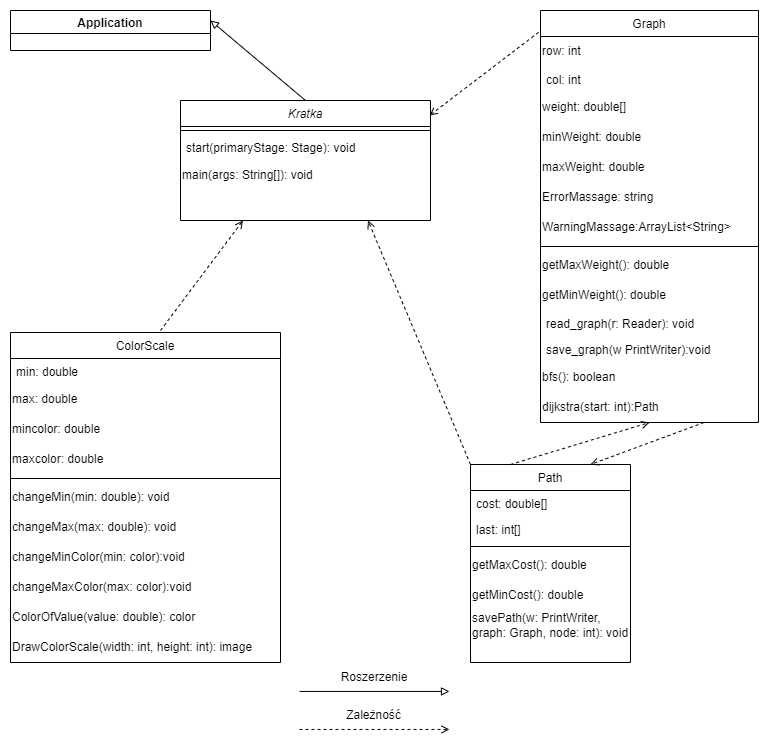

The diagram above was exported from draw.io. Its source (the exported page's mxGraphModel, read from the mxfile embedded in the PNG):
<mxGraphModel dx="1497" dy="836" grid="1" gridSize="10" guides="1" tooltips="1" connect="1" arrows="1" fold="1" page="1" pageScale="1" pageWidth="827" pageHeight="1169" math="0" shadow="0">
  <root>
    <mxCell id="WIyWlLk6GJQsqaUBKTNV-0" />
    <mxCell id="WIyWlLk6GJQsqaUBKTNV-1" parent="WIyWlLk6GJQsqaUBKTNV-0" />
    <mxCell id="zkfFHV4jXpPFQw0GAbJ--0" value="Kratka" style="swimlane;fontStyle=2;align=center;verticalAlign=top;childLayout=stackLayout;horizontal=1;startSize=26;horizontalStack=0;resizeParent=1;resizeLast=0;collapsible=1;marginBottom=0;rounded=0;shadow=0;strokeWidth=1;" parent="WIyWlLk6GJQsqaUBKTNV-1" vertex="1">
      <mxGeometry x="220" y="150" width="250" height="120" as="geometry">
        <mxRectangle x="230" y="140" width="160" height="26" as="alternateBounds" />
      </mxGeometry>
    </mxCell>
    <mxCell id="zkfFHV4jXpPFQw0GAbJ--4" value="" style="line;html=1;strokeWidth=1;align=left;verticalAlign=middle;spacingTop=-1;spacingLeft=3;spacingRight=3;rotatable=0;labelPosition=right;points=[];portConstraint=eastwest;" parent="zkfFHV4jXpPFQw0GAbJ--0" vertex="1">
      <mxGeometry y="26" width="250" height="8" as="geometry" />
    </mxCell>
    <mxCell id="zkfFHV4jXpPFQw0GAbJ--5" value="start(primaryStage: Stage): void" style="text;align=left;verticalAlign=top;spacingLeft=4;spacingRight=4;overflow=hidden;rotatable=0;points=[[0,0.5],[1,0.5]];portConstraint=eastwest;" parent="zkfFHV4jXpPFQw0GAbJ--0" vertex="1">
      <mxGeometry y="34" width="250" height="26" as="geometry" />
    </mxCell>
    <mxCell id="vVbDkCWqMxgIcwpZC8MW-2" value="main(args: String[]): void" style="text;html=1;strokeColor=none;fillColor=none;align=left;verticalAlign=middle;whiteSpace=wrap;rounded=0;" parent="zkfFHV4jXpPFQw0GAbJ--0" vertex="1">
      <mxGeometry y="60" width="250" height="30" as="geometry" />
    </mxCell>
    <mxCell id="zkfFHV4jXpPFQw0GAbJ--6" value="Path" style="swimlane;fontStyle=0;align=center;verticalAlign=top;childLayout=stackLayout;horizontal=1;startSize=26;horizontalStack=0;resizeParent=1;resizeLast=0;collapsible=1;marginBottom=0;rounded=0;shadow=0;strokeWidth=1;" parent="WIyWlLk6GJQsqaUBKTNV-1" vertex="1">
      <mxGeometry x="510" y="514" width="160" height="198" as="geometry">
        <mxRectangle x="130" y="380" width="160" height="26" as="alternateBounds" />
      </mxGeometry>
    </mxCell>
    <mxCell id="zkfFHV4jXpPFQw0GAbJ--7" value="cost: double[]" style="text;align=left;verticalAlign=top;spacingLeft=4;spacingRight=4;overflow=hidden;rotatable=0;points=[[0,0.5],[1,0.5]];portConstraint=eastwest;" parent="zkfFHV4jXpPFQw0GAbJ--6" vertex="1">
      <mxGeometry y="26" width="160" height="26" as="geometry" />
    </mxCell>
    <mxCell id="zkfFHV4jXpPFQw0GAbJ--8" value="last: int[]" style="text;align=left;verticalAlign=top;spacingLeft=4;spacingRight=4;overflow=hidden;rotatable=0;points=[[0,0.5],[1,0.5]];portConstraint=eastwest;rounded=0;shadow=0;html=0;" parent="zkfFHV4jXpPFQw0GAbJ--6" vertex="1">
      <mxGeometry y="52" width="160" height="26" as="geometry" />
    </mxCell>
    <mxCell id="zkfFHV4jXpPFQw0GAbJ--9" value="" style="line;html=1;strokeWidth=1;align=left;verticalAlign=middle;spacingTop=-1;spacingLeft=3;spacingRight=3;rotatable=0;labelPosition=right;points=[];portConstraint=eastwest;" parent="zkfFHV4jXpPFQw0GAbJ--6" vertex="1">
      <mxGeometry y="78" width="160" height="8" as="geometry" />
    </mxCell>
    <mxCell id="vVbDkCWqMxgIcwpZC8MW-23" value="getMaxCost(): double" style="text;html=1;strokeColor=none;fillColor=none;align=left;verticalAlign=middle;whiteSpace=wrap;rounded=0;" parent="zkfFHV4jXpPFQw0GAbJ--6" vertex="1">
      <mxGeometry y="86" width="160" height="30" as="geometry" />
    </mxCell>
    <mxCell id="vVbDkCWqMxgIcwpZC8MW-24" value="getMinCost(): double" style="text;html=1;strokeColor=none;fillColor=none;align=left;verticalAlign=middle;whiteSpace=wrap;rounded=0;" parent="zkfFHV4jXpPFQw0GAbJ--6" vertex="1">
      <mxGeometry y="116" width="160" height="30" as="geometry" />
    </mxCell>
    <mxCell id="PRFuNyq5ZUgLmF7iqGbU-7" value="savePath(w: PrintWriter, graph: Graph, node: int): void" style="text;html=1;strokeColor=none;fillColor=none;align=left;verticalAlign=middle;whiteSpace=wrap;rounded=0;" parent="zkfFHV4jXpPFQw0GAbJ--6" vertex="1">
      <mxGeometry y="146" width="160" height="30" as="geometry" />
    </mxCell>
    <mxCell id="zkfFHV4jXpPFQw0GAbJ--13" value="ColorScale" style="swimlane;fontStyle=0;align=center;verticalAlign=top;childLayout=stackLayout;horizontal=1;startSize=26;horizontalStack=0;resizeParent=1;resizeLast=0;collapsible=1;marginBottom=0;rounded=0;shadow=0;strokeWidth=1;" parent="WIyWlLk6GJQsqaUBKTNV-1" vertex="1">
      <mxGeometry x="50" y="382" width="270" height="330" as="geometry">
        <mxRectangle x="340" y="380" width="170" height="26" as="alternateBounds" />
      </mxGeometry>
    </mxCell>
    <mxCell id="zkfFHV4jXpPFQw0GAbJ--14" value="min: double" style="text;align=left;verticalAlign=top;spacingLeft=4;spacingRight=4;overflow=hidden;rotatable=0;points=[[0,0.5],[1,0.5]];portConstraint=eastwest;" parent="zkfFHV4jXpPFQw0GAbJ--13" vertex="1">
      <mxGeometry y="26" width="270" height="26" as="geometry" />
    </mxCell>
    <mxCell id="vVbDkCWqMxgIcwpZC8MW-5" value="max: double" style="text;html=1;strokeColor=none;fillColor=none;align=left;verticalAlign=middle;whiteSpace=wrap;rounded=0;" parent="zkfFHV4jXpPFQw0GAbJ--13" vertex="1">
      <mxGeometry y="52" width="270" height="30" as="geometry" />
    </mxCell>
    <mxCell id="vVbDkCWqMxgIcwpZC8MW-8" value="mincolor: double" style="text;html=1;strokeColor=none;fillColor=none;align=left;verticalAlign=middle;whiteSpace=wrap;rounded=0;" parent="zkfFHV4jXpPFQw0GAbJ--13" vertex="1">
      <mxGeometry y="82" width="270" height="30" as="geometry" />
    </mxCell>
    <mxCell id="vVbDkCWqMxgIcwpZC8MW-9" value="maxcolor: double" style="text;html=1;strokeColor=none;fillColor=none;align=left;verticalAlign=middle;whiteSpace=wrap;rounded=0;" parent="zkfFHV4jXpPFQw0GAbJ--13" vertex="1">
      <mxGeometry y="112" width="270" height="30" as="geometry" />
    </mxCell>
    <mxCell id="zkfFHV4jXpPFQw0GAbJ--15" value="" style="line;html=1;strokeWidth=1;align=left;verticalAlign=middle;spacingTop=-1;spacingLeft=3;spacingRight=3;rotatable=0;labelPosition=right;points=[];portConstraint=eastwest;" parent="zkfFHV4jXpPFQw0GAbJ--13" vertex="1">
      <mxGeometry y="142" width="270" height="8" as="geometry" />
    </mxCell>
    <mxCell id="vVbDkCWqMxgIcwpZC8MW-13" value="changeMin(min: double): void" style="text;html=1;strokeColor=none;fillColor=none;align=left;verticalAlign=middle;whiteSpace=wrap;rounded=0;" parent="zkfFHV4jXpPFQw0GAbJ--13" vertex="1">
      <mxGeometry y="150" width="270" height="30" as="geometry" />
    </mxCell>
    <mxCell id="vVbDkCWqMxgIcwpZC8MW-12" value="changeMax(max: double): void" style="text;html=1;strokeColor=none;fillColor=none;align=left;verticalAlign=middle;whiteSpace=wrap;rounded=0;" parent="zkfFHV4jXpPFQw0GAbJ--13" vertex="1">
      <mxGeometry y="180" width="270" height="30" as="geometry" />
    </mxCell>
    <mxCell id="PRFuNyq5ZUgLmF7iqGbU-19" value="changeMinColor(min: color):void" style="text;html=1;strokeColor=none;fillColor=none;align=left;verticalAlign=middle;whiteSpace=wrap;rounded=0;" parent="zkfFHV4jXpPFQw0GAbJ--13" vertex="1">
      <mxGeometry y="210" width="270" height="30" as="geometry" />
    </mxCell>
    <mxCell id="PRFuNyq5ZUgLmF7iqGbU-20" value="changeMaxColor(max: color):void" style="text;html=1;strokeColor=none;fillColor=none;align=left;verticalAlign=middle;whiteSpace=wrap;rounded=0;" parent="zkfFHV4jXpPFQw0GAbJ--13" vertex="1">
      <mxGeometry y="240" width="270" height="30" as="geometry" />
    </mxCell>
    <mxCell id="vVbDkCWqMxgIcwpZC8MW-14" value="ColorOfValue(value: double): color" style="text;html=1;strokeColor=none;fillColor=none;align=left;verticalAlign=middle;whiteSpace=wrap;rounded=0;" parent="zkfFHV4jXpPFQw0GAbJ--13" vertex="1">
      <mxGeometry y="270" width="270" height="30" as="geometry" />
    </mxCell>
    <mxCell id="vVbDkCWqMxgIcwpZC8MW-11" value="DrawColorScale(width: int, height: int): image" style="text;html=1;strokeColor=none;fillColor=none;align=left;verticalAlign=middle;whiteSpace=wrap;rounded=0;" parent="zkfFHV4jXpPFQw0GAbJ--13" vertex="1">
      <mxGeometry y="300" width="270" height="30" as="geometry" />
    </mxCell>
    <mxCell id="zkfFHV4jXpPFQw0GAbJ--17" value="Graph" style="swimlane;fontStyle=0;align=center;verticalAlign=top;childLayout=stackLayout;horizontal=1;startSize=26;horizontalStack=0;resizeParent=1;resizeLast=0;collapsible=1;marginBottom=0;rounded=0;shadow=0;strokeWidth=1;" parent="WIyWlLk6GJQsqaUBKTNV-1" vertex="1">
      <mxGeometry x="580" y="60" width="218" height="412" as="geometry">
        <mxRectangle x="550" y="140" width="160" height="26" as="alternateBounds" />
      </mxGeometry>
    </mxCell>
    <mxCell id="vVbDkCWqMxgIcwpZC8MW-16" value="row: int" style="text;html=1;strokeColor=none;fillColor=none;align=left;verticalAlign=middle;whiteSpace=wrap;rounded=0;" parent="zkfFHV4jXpPFQw0GAbJ--17" vertex="1">
      <mxGeometry y="26" width="218" height="30" as="geometry" />
    </mxCell>
    <mxCell id="zkfFHV4jXpPFQw0GAbJ--22" value="col: int" style="text;align=left;verticalAlign=top;spacingLeft=4;spacingRight=4;overflow=hidden;rotatable=0;points=[[0,0.5],[1,0.5]];portConstraint=eastwest;rounded=0;shadow=0;html=0;" parent="zkfFHV4jXpPFQw0GAbJ--17" vertex="1">
      <mxGeometry y="56" width="218" height="26" as="geometry" />
    </mxCell>
    <mxCell id="vVbDkCWqMxgIcwpZC8MW-25" value="weight: double[]" style="text;html=1;strokeColor=none;fillColor=none;align=left;verticalAlign=middle;whiteSpace=wrap;rounded=0;" parent="zkfFHV4jXpPFQw0GAbJ--17" vertex="1">
      <mxGeometry y="82" width="218" height="30" as="geometry" />
    </mxCell>
    <mxCell id="ZQOd-E8Iafu-1PBlqcb_-0" value="minWeight: double" style="text;html=1;strokeColor=none;fillColor=none;align=left;verticalAlign=middle;whiteSpace=wrap;rounded=0;" vertex="1" parent="zkfFHV4jXpPFQw0GAbJ--17">
      <mxGeometry y="112" width="218" height="30" as="geometry" />
    </mxCell>
    <mxCell id="ZQOd-E8Iafu-1PBlqcb_-1" value="maxWeight: double" style="text;html=1;strokeColor=none;fillColor=none;align=left;verticalAlign=middle;whiteSpace=wrap;rounded=0;" vertex="1" parent="zkfFHV4jXpPFQw0GAbJ--17">
      <mxGeometry y="142" width="218" height="30" as="geometry" />
    </mxCell>
    <mxCell id="PRFuNyq5ZUgLmF7iqGbU-12" value="ErrorMassage: string" style="text;html=1;strokeColor=none;fillColor=none;align=left;verticalAlign=middle;whiteSpace=wrap;rounded=0;" parent="zkfFHV4jXpPFQw0GAbJ--17" vertex="1">
      <mxGeometry y="172" width="218" height="30" as="geometry" />
    </mxCell>
    <mxCell id="PRFuNyq5ZUgLmF7iqGbU-15" value="WarningMassage:ArrayList&amp;lt;String&amp;gt;" style="text;html=1;strokeColor=none;fillColor=none;align=left;verticalAlign=middle;whiteSpace=wrap;rounded=0;" parent="zkfFHV4jXpPFQw0GAbJ--17" vertex="1">
      <mxGeometry y="202" width="218" height="30" as="geometry" />
    </mxCell>
    <mxCell id="zkfFHV4jXpPFQw0GAbJ--23" value="" style="line;html=1;strokeWidth=1;align=left;verticalAlign=middle;spacingTop=-1;spacingLeft=3;spacingRight=3;rotatable=0;labelPosition=right;points=[];portConstraint=eastwest;" parent="zkfFHV4jXpPFQw0GAbJ--17" vertex="1">
      <mxGeometry y="232" width="218" height="8" as="geometry" />
    </mxCell>
    <mxCell id="PRFuNyq5ZUgLmF7iqGbU-10" value="getMaxWeight(): double" style="text;html=1;strokeColor=none;fillColor=none;align=left;verticalAlign=middle;whiteSpace=wrap;rounded=0;" parent="zkfFHV4jXpPFQw0GAbJ--17" vertex="1">
      <mxGeometry y="240" width="218" height="30" as="geometry" />
    </mxCell>
    <mxCell id="PRFuNyq5ZUgLmF7iqGbU-11" value="getMinWeight(): double" style="text;html=1;strokeColor=none;fillColor=none;align=left;verticalAlign=middle;whiteSpace=wrap;rounded=0;" parent="zkfFHV4jXpPFQw0GAbJ--17" vertex="1">
      <mxGeometry y="270" width="218" height="30" as="geometry" />
    </mxCell>
    <mxCell id="zkfFHV4jXpPFQw0GAbJ--24" value="read_graph(r: Reader): void" style="text;align=left;verticalAlign=top;spacingLeft=4;spacingRight=4;overflow=hidden;rotatable=0;points=[[0,0.5],[1,0.5]];portConstraint=eastwest;" parent="zkfFHV4jXpPFQw0GAbJ--17" vertex="1">
      <mxGeometry y="300" width="218" height="26" as="geometry" />
    </mxCell>
    <mxCell id="zkfFHV4jXpPFQw0GAbJ--25" value="save_graph(w PrintWriter):void" style="text;align=left;verticalAlign=top;spacingLeft=4;spacingRight=4;overflow=hidden;rotatable=0;points=[[0,0.5],[1,0.5]];portConstraint=eastwest;" parent="zkfFHV4jXpPFQw0GAbJ--17" vertex="1">
      <mxGeometry y="326" width="218" height="26" as="geometry" />
    </mxCell>
    <mxCell id="vVbDkCWqMxgIcwpZC8MW-20" value="bfs(): boolean" style="text;html=1;strokeColor=none;fillColor=none;align=left;verticalAlign=middle;whiteSpace=wrap;rounded=0;" parent="zkfFHV4jXpPFQw0GAbJ--17" vertex="1">
      <mxGeometry y="352" width="218" height="30" as="geometry" />
    </mxCell>
    <mxCell id="vVbDkCWqMxgIcwpZC8MW-21" value="dijkstra(start: int):Path" style="text;html=1;strokeColor=none;fillColor=none;align=left;verticalAlign=middle;whiteSpace=wrap;rounded=0;" parent="zkfFHV4jXpPFQw0GAbJ--17" vertex="1">
      <mxGeometry y="382" width="218" height="30" as="geometry" />
    </mxCell>
    <mxCell id="PRFuNyq5ZUgLmF7iqGbU-0" value="Application" style="swimlane;" parent="WIyWlLk6GJQsqaUBKTNV-1" vertex="1">
      <mxGeometry x="50" y="60" width="200" height="40" as="geometry" />
    </mxCell>
    <mxCell id="PRFuNyq5ZUgLmF7iqGbU-3" value="" style="endArrow=block;html=1;rounded=0;exitX=0.5;exitY=0;exitDx=0;exitDy=0;entryX=1;entryY=0.25;entryDx=0;entryDy=0;endFill=0;" parent="WIyWlLk6GJQsqaUBKTNV-1" source="zkfFHV4jXpPFQw0GAbJ--0" target="PRFuNyq5ZUgLmF7iqGbU-0" edge="1">
      <mxGeometry width="50" height="50" relative="1" as="geometry">
        <mxPoint x="300" y="150" as="sourcePoint" />
        <mxPoint x="350" y="100" as="targetPoint" />
      </mxGeometry>
    </mxCell>
    <mxCell id="PRFuNyq5ZUgLmF7iqGbU-4" value="" style="endArrow=open;dashed=1;html=1;rounded=0;entryX=0.996;entryY=0.125;entryDx=0;entryDy=0;entryPerimeter=0;exitX=-0.009;exitY=0.053;exitDx=0;exitDy=0;exitPerimeter=0;startArrow=none;startFill=0;endFill=0;" parent="WIyWlLk6GJQsqaUBKTNV-1" source="zkfFHV4jXpPFQw0GAbJ--17" target="zkfFHV4jXpPFQw0GAbJ--0" edge="1">
      <mxGeometry width="50" height="50" relative="1" as="geometry">
        <mxPoint x="400" y="410" as="sourcePoint" />
        <mxPoint x="450" y="360" as="targetPoint" />
      </mxGeometry>
    </mxCell>
    <mxCell id="PRFuNyq5ZUgLmF7iqGbU-5" value="" style="endArrow=open;dashed=1;html=1;rounded=0;endFill=0;entryX=0.25;entryY=1;entryDx=0;entryDy=0;" parent="WIyWlLk6GJQsqaUBKTNV-1" target="zkfFHV4jXpPFQw0GAbJ--0" edge="1">
      <mxGeometry width="50" height="50" relative="1" as="geometry">
        <mxPoint x="200" y="380" as="sourcePoint" />
        <mxPoint x="250" y="300" as="targetPoint" />
      </mxGeometry>
    </mxCell>
    <mxCell id="PRFuNyq5ZUgLmF7iqGbU-8" value="" style="endArrow=open;dashed=1;html=1;rounded=0;exitX=0.25;exitY=0;exitDx=0;exitDy=0;endFill=0;entryX=0.5;entryY=1;entryDx=0;entryDy=0;" parent="WIyWlLk6GJQsqaUBKTNV-1" source="zkfFHV4jXpPFQw0GAbJ--6" target="vVbDkCWqMxgIcwpZC8MW-21" edge="1">
      <mxGeometry width="50" height="50" relative="1" as="geometry">
        <mxPoint x="460" y="440" as="sourcePoint" />
        <mxPoint x="634.5" y="382" as="targetPoint" />
      </mxGeometry>
    </mxCell>
    <mxCell id="PRFuNyq5ZUgLmF7iqGbU-16" value="" style="endArrow=open;dashed=1;html=1;rounded=0;entryX=0.75;entryY=1;entryDx=0;entryDy=0;exitX=0;exitY=0;exitDx=0;exitDy=0;startArrow=none;startFill=0;endFill=0;" parent="WIyWlLk6GJQsqaUBKTNV-1" source="zkfFHV4jXpPFQw0GAbJ--6" target="zkfFHV4jXpPFQw0GAbJ--0" edge="1">
      <mxGeometry width="50" height="50" relative="1" as="geometry">
        <mxPoint x="588.0380000000002" y="88.65599999999995" as="sourcePoint" />
        <mxPoint x="479" y="205" as="targetPoint" />
      </mxGeometry>
    </mxCell>
    <mxCell id="PRFuNyq5ZUgLmF7iqGbU-17" value="" style="endArrow=open;dashed=1;html=1;rounded=0;exitX=0.75;exitY=1;exitDx=0;exitDy=0;endFill=0;entryX=0.75;entryY=0;entryDx=0;entryDy=0;" parent="WIyWlLk6GJQsqaUBKTNV-1" source="vVbDkCWqMxgIcwpZC8MW-21" target="zkfFHV4jXpPFQw0GAbJ--6" edge="1">
      <mxGeometry width="50" height="50" relative="1" as="geometry">
        <mxPoint x="589.9999999999998" y="499.9999999999998" as="sourcePoint" />
        <mxPoint x="681.4193548387095" y="422" as="targetPoint" />
      </mxGeometry>
    </mxCell>
    <mxCell id="ZQOd-E8Iafu-1PBlqcb_-2" value="" style="endArrow=block;html=1;rounded=0;endFill=0;" edge="1" parent="WIyWlLk6GJQsqaUBKTNV-1">
      <mxGeometry width="50" height="50" relative="1" as="geometry">
        <mxPoint x="339" y="740.95" as="sourcePoint" />
        <mxPoint x="489" y="740.95" as="targetPoint" />
      </mxGeometry>
    </mxCell>
    <mxCell id="ZQOd-E8Iafu-1PBlqcb_-3" value="Roszerzenie" style="text;html=1;strokeColor=none;fillColor=none;align=center;verticalAlign=middle;whiteSpace=wrap;rounded=0;" vertex="1" parent="WIyWlLk6GJQsqaUBKTNV-1">
      <mxGeometry x="384" y="712" width="60" height="30" as="geometry" />
    </mxCell>
    <mxCell id="ZQOd-E8Iafu-1PBlqcb_-5" value="Zależność" style="text;html=1;strokeColor=none;fillColor=none;align=center;verticalAlign=middle;whiteSpace=wrap;rounded=0;" vertex="1" parent="WIyWlLk6GJQsqaUBKTNV-1">
      <mxGeometry x="306" y="750" width="215" height="30" as="geometry" />
    </mxCell>
    <mxCell id="ZQOd-E8Iafu-1PBlqcb_-7" value="" style="endArrow=open;dashed=1;html=1;rounded=0;endFill=0;" edge="1" parent="WIyWlLk6GJQsqaUBKTNV-1">
      <mxGeometry width="50" height="50" relative="1" as="geometry">
        <mxPoint x="339" y="778.95" as="sourcePoint" />
        <mxPoint x="489" y="778.95" as="targetPoint" />
      </mxGeometry>
    </mxCell>
  </root>
</mxGraphModel>